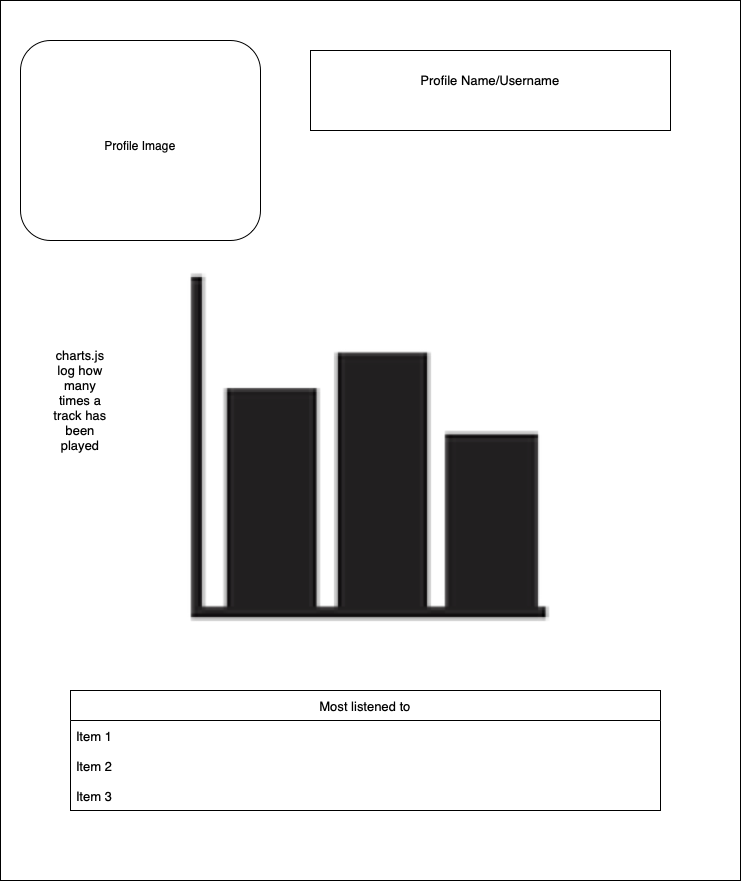

The diagram above was exported from draw.io. Its source (the exported page's mxGraphModel, read from the mxfile embedded in the PNG):
<mxGraphModel dx="946" dy="645" grid="1" gridSize="10" guides="1" tooltips="1" connect="1" arrows="1" fold="1" page="1" pageScale="1" pageWidth="827" pageHeight="1169" math="0" shadow="0">
  <root>
    <mxCell id="0" />
    <mxCell id="1" parent="0" />
    <mxCell id="pPVVXe_p8Sk4lz-gvMP--2" value="" style="rounded=0;whiteSpace=wrap;html=1;" parent="1" vertex="1">
      <mxGeometry x="50" y="20" width="740" height="880" as="geometry" />
    </mxCell>
    <mxCell id="pPVVXe_p8Sk4lz-gvMP--4" value="" style="rounded=1;whiteSpace=wrap;html=1;" parent="1" vertex="1">
      <mxGeometry x="70" y="60" width="240" height="200" as="geometry" />
    </mxCell>
    <mxCell id="pPVVXe_p8Sk4lz-gvMP--5" value="Profile Image" style="text;html=1;strokeColor=none;fillColor=none;align=center;verticalAlign=middle;whiteSpace=wrap;rounded=0;" parent="1" vertex="1">
      <mxGeometry x="100" y="90" width="180" height="150" as="geometry" />
    </mxCell>
    <mxCell id="pPVVXe_p8Sk4lz-gvMP--6" value="" style="rounded=0;whiteSpace=wrap;html=1;fontSize=13;" parent="1" vertex="1">
      <mxGeometry x="360" y="70" width="360" height="80" as="geometry" />
    </mxCell>
    <mxCell id="pPVVXe_p8Sk4lz-gvMP--7" value="Profile Name/Username" style="text;html=1;strokeColor=none;fillColor=none;align=center;verticalAlign=middle;whiteSpace=wrap;rounded=0;fontSize=13;" parent="1" vertex="1">
      <mxGeometry x="380" y="85" width="320" height="30" as="geometry" />
    </mxCell>
    <mxCell id="pPVVXe_p8Sk4lz-gvMP--9" value="" style="shape=image;html=1;verticalAlign=top;verticalLabelPosition=bottom;labelBackgroundColor=#ffffff;imageAspect=0;aspect=fixed;image=https://cdn4.iconfinder.com/data/icons/iphone-calculator-shopping-report/128/barChart.png;fontSize=13;" parent="1" vertex="1">
      <mxGeometry x="191" y="240" width="458" height="458" as="geometry" />
    </mxCell>
    <mxCell id="pPVVXe_p8Sk4lz-gvMP--10" value="charts.js&lt;br&gt;log how many times a track has been played" style="text;html=1;strokeColor=none;fillColor=none;align=center;verticalAlign=middle;whiteSpace=wrap;rounded=0;fontSize=13;" parent="1" vertex="1">
      <mxGeometry x="100" y="330" width="60" height="180" as="geometry" />
    </mxCell>
    <mxCell id="pPVVXe_p8Sk4lz-gvMP--11" value="Most listened to" style="swimlane;fontStyle=0;childLayout=stackLayout;horizontal=1;startSize=30;horizontalStack=0;resizeParent=1;resizeParentMax=0;resizeLast=0;collapsible=1;marginBottom=0;fontSize=13;" parent="1" vertex="1">
      <mxGeometry x="120" y="710" width="590" height="120" as="geometry" />
    </mxCell>
    <mxCell id="pPVVXe_p8Sk4lz-gvMP--12" value="Item 1" style="text;strokeColor=none;fillColor=none;align=left;verticalAlign=middle;spacingLeft=4;spacingRight=4;overflow=hidden;points=[[0,0.5],[1,0.5]];portConstraint=eastwest;rotatable=0;fontSize=13;" parent="pPVVXe_p8Sk4lz-gvMP--11" vertex="1">
      <mxGeometry y="30" width="590" height="30" as="geometry" />
    </mxCell>
    <mxCell id="pPVVXe_p8Sk4lz-gvMP--13" value="Item 2" style="text;strokeColor=none;fillColor=none;align=left;verticalAlign=middle;spacingLeft=4;spacingRight=4;overflow=hidden;points=[[0,0.5],[1,0.5]];portConstraint=eastwest;rotatable=0;fontSize=13;" parent="pPVVXe_p8Sk4lz-gvMP--11" vertex="1">
      <mxGeometry y="60" width="590" height="30" as="geometry" />
    </mxCell>
    <mxCell id="pPVVXe_p8Sk4lz-gvMP--14" value="Item 3" style="text;strokeColor=none;fillColor=none;align=left;verticalAlign=middle;spacingLeft=4;spacingRight=4;overflow=hidden;points=[[0,0.5],[1,0.5]];portConstraint=eastwest;rotatable=0;fontSize=13;" parent="pPVVXe_p8Sk4lz-gvMP--11" vertex="1">
      <mxGeometry y="90" width="590" height="30" as="geometry" />
    </mxCell>
  </root>
</mxGraphModel>